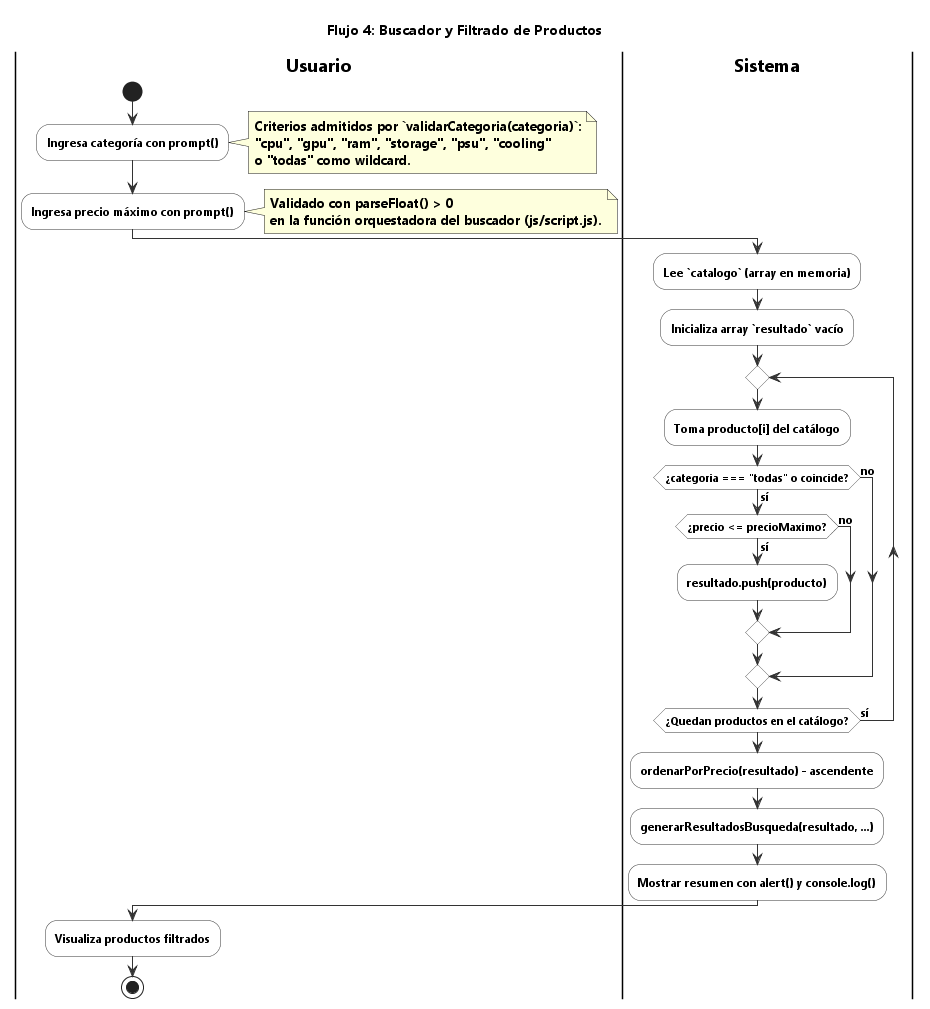

The diagram above was rendered by PlantUML. Its source (embedded in the PNG):
@startuml actividad-flujo-4-buscador
title Flujo 4: Buscador y Filtrado de Productos
skinparam defaultFontName "Segoe UI"
skinparam ActivityBackgroundColor #FFFFFF
skinparam ActivityBorderColor #333333
skinparam ArrowColor #333333

|Usuario|
start
:Ingresa categoría con prompt();
note right
  Criterios admitidos por `validarCategoria(categoria)`:
  "cpu", "gpu", "ram", "storage", "psu", "cooling"
  o "todas" como wildcard.
end note
:Ingresa precio máximo con prompt();
note right
  Validado con parseFloat() > 0
  en la función orquestadora del buscador (js/script.js).
end note

|Sistema|
:Lee `catalogo` (array en memoria);
:Inicializa array `resultado` vacío;
repeat
  :Toma producto[i] del catálogo;
  if (¿categoria === "todas" o coincide?) then (sí)
    if (¿precio <= precioMaximo?) then (sí)
      :resultado.push(producto);
    else (no)
    endif
  else (no)
  endif
repeat while (¿Quedan productos en el catálogo?) is (sí)
:ordenarPorPrecio(resultado) - ascendente;
:generarResultadosBusqueda(resultado, ...);
:Mostrar resumen con alert() y console.log();

|Usuario|
:Visualiza productos filtrados;
stop
@enduml